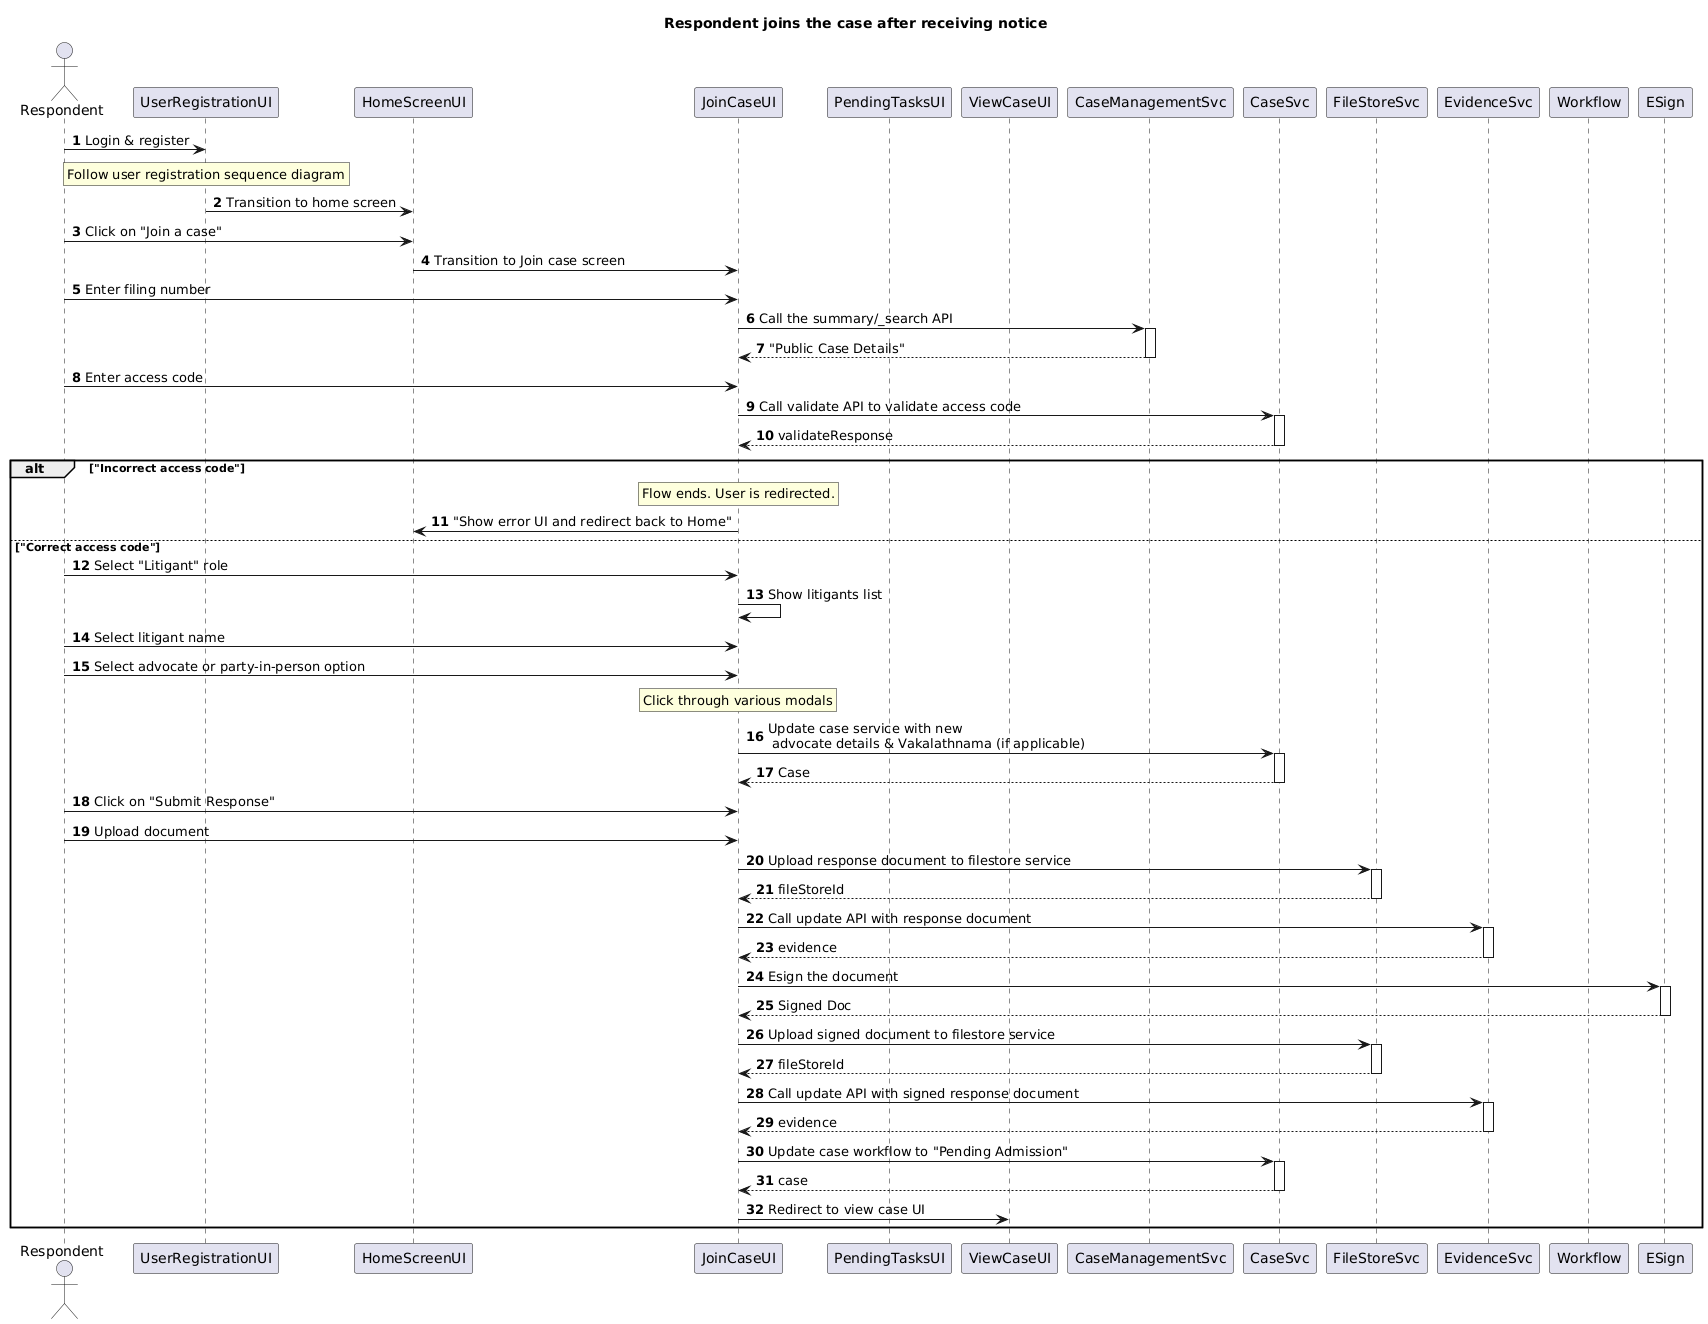

The diagram above was rendered by PlantUML. Its source (embedded in the PNG):
@startuml
autonumber
title "Respondent joins the case after receiving notice"
actor Respondent as R
participant UserRegistrationUI as UR order 0
participant HomeScreenUI as H order 1
participant JoinCaseUI as J order 2
participant PendingTasksUI as I order 3
participant ViewCaseUI as CI order 4
participant CaseManagementSvc as CMS order 5
participant CaseSvc order 6
participant FileStoreSvc order 7
participant EvidenceSvc order 8
participant Workflow order 10
participant ESign order 15

R->UR: Login & register 
rnote over UR
Follow user registration sequence diagram
end rnote
UR->H: Transition to home screen
R->H: Click on "Join a case"
H->J: Transition to Join case screen
R->J: Enter filing number
J->CMS++: Call the summary/_search API
return "Public Case Details"
R->J: Enter access code
J->CaseSvc++: Call validate API to validate access code
return validateResponse
alt "Incorrect access code"
rnote over J
 Flow ends. User is redirected.
endrnote
J->H: "Show error UI and redirect back to Home"
else "Correct access code"
R->J: Select "Litigant" role
J->J: Show litigants list
R->J: Select litigant name
R->J: Select advocate or party-in-person option
rnote over J
Click through various modals
end rnote
J->CaseSvc++: Update case service with new \n advocate details & Vakalathnama (if applicable)
return Case
R->J: Click on "Submit Response"
R->J: Upload document
J->FileStoreSvc++: Upload response document to filestore service
return fileStoreId
J->EvidenceSvc++: Call update API with response document
return evidence
J->ESign++: Esign the document
return Signed Doc
J->FileStoreSvc++: Upload signed document to filestore service
return fileStoreId
J->EvidenceSvc++: Call update API with signed response document
return evidence
J->CaseSvc++: Update case workflow to "Pending Admission"
return case
J->CI: Redirect to view case UI
end
@enduml